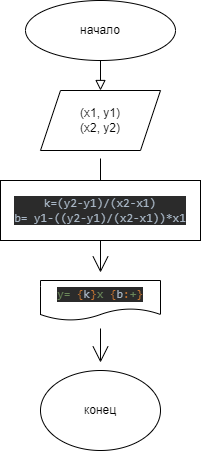

The diagram above was exported from draw.io. Its source (the exported page's mxGraphModel, read from the mxfile embedded in the PNG):
<mxGraphModel dx="635" dy="559" grid="1" gridSize="10" guides="1" tooltips="1" connect="1" arrows="1" fold="1" page="1" pageScale="1" pageWidth="827" pageHeight="1169" math="0" shadow="0">
  <root>
    <mxCell id="WIyWlLk6GJQsqaUBKTNV-0" />
    <mxCell id="WIyWlLk6GJQsqaUBKTNV-1" parent="WIyWlLk6GJQsqaUBKTNV-0" />
    <mxCell id="WIyWlLk6GJQsqaUBKTNV-2" value="" style="rounded=0;html=1;jettySize=auto;orthogonalLoop=1;fontSize=11;endArrow=block;endFill=0;endSize=8;strokeWidth=1;shadow=0;labelBackgroundColor=none;edgeStyle=orthogonalEdgeStyle;" parent="WIyWlLk6GJQsqaUBKTNV-1" edge="1">
      <mxGeometry relative="1" as="geometry">
        <mxPoint x="220" y="120" as="sourcePoint" />
        <mxPoint x="220" y="170" as="targetPoint" />
      </mxGeometry>
    </mxCell>
    <mxCell id="4XrlgHcL5edWBOwhJTZR-0" value="начало" style="ellipse;whiteSpace=wrap;html=1;hachureGap=4;" vertex="1" parent="WIyWlLk6GJQsqaUBKTNV-1">
      <mxGeometry x="145" y="80" width="150" height="60" as="geometry" />
    </mxCell>
    <mxCell id="4XrlgHcL5edWBOwhJTZR-4" value="" style="edgeStyle=none;curved=1;rounded=0;orthogonalLoop=1;jettySize=auto;html=1;endArrow=open;startSize=14;endSize=14;sourcePerimeterSpacing=8;targetPerimeterSpacing=8;" edge="1" parent="WIyWlLk6GJQsqaUBKTNV-1" source="4XrlgHcL5edWBOwhJTZR-1" target="4XrlgHcL5edWBOwhJTZR-2">
      <mxGeometry relative="1" as="geometry" />
    </mxCell>
    <mxCell id="4XrlgHcL5edWBOwhJTZR-1" value="(x1, y1)&lt;br&gt;(x2, y2)" style="shape=parallelogram;perimeter=parallelogramPerimeter;whiteSpace=wrap;html=1;fixedSize=1;hachureGap=4;" vertex="1" parent="WIyWlLk6GJQsqaUBKTNV-1">
      <mxGeometry x="160" y="170" width="120" height="60" as="geometry" />
    </mxCell>
    <mxCell id="4XrlgHcL5edWBOwhJTZR-5" value="" style="edgeStyle=none;curved=1;rounded=0;orthogonalLoop=1;jettySize=auto;html=1;endArrow=open;startSize=14;endSize=14;sourcePerimeterSpacing=8;targetPerimeterSpacing=8;" edge="1" parent="WIyWlLk6GJQsqaUBKTNV-1" source="4XrlgHcL5edWBOwhJTZR-2" target="4XrlgHcL5edWBOwhJTZR-3">
      <mxGeometry relative="1" as="geometry" />
    </mxCell>
    <mxCell id="4XrlgHcL5edWBOwhJTZR-2" value="&lt;pre style=&quot;background-color: #2b2b2b ; color: #a9b7c6 ; font-family: &amp;#34;jetbrains mono&amp;#34; , monospace ; font-size: 9 8pt&quot;&gt;&lt;pre style=&quot;font-family: &amp;#34;jetbrains mono&amp;#34; , monospace&quot;&gt;&lt;span style=&quot;color: #6a8759&quot;&gt;y= &lt;/span&gt;&lt;span style=&quot;color: #cc7832&quot;&gt;{&lt;/span&gt;k&lt;span style=&quot;color: #cc7832&quot;&gt;}&lt;/span&gt;&lt;span style=&quot;color: #6a8759&quot;&gt;x &lt;/span&gt;&lt;span style=&quot;color: #cc7832&quot;&gt;{&lt;/span&gt;b&lt;span style=&quot;color: #cc7832&quot;&gt;:&lt;/span&gt;&lt;span style=&quot;color: #6a8759&quot;&gt;+&lt;/span&gt;&lt;span style=&quot;color: #cc7832&quot;&gt;}&lt;/span&gt;&lt;/pre&gt;&lt;/pre&gt;" style="shape=document;whiteSpace=wrap;html=1;boundedLbl=1;hachureGap=4;" vertex="1" parent="WIyWlLk6GJQsqaUBKTNV-1">
      <mxGeometry x="160" y="360" width="120" height="40" as="geometry" />
    </mxCell>
    <mxCell id="4XrlgHcL5edWBOwhJTZR-3" value="конец" style="ellipse;whiteSpace=wrap;html=1;hachureGap=4;" vertex="1" parent="WIyWlLk6GJQsqaUBKTNV-1">
      <mxGeometry x="160" y="450" width="120" height="80" as="geometry" />
    </mxCell>
    <mxCell id="4XrlgHcL5edWBOwhJTZR-6" value="&lt;pre style=&quot;background-color: #2b2b2b ; color: #a9b7c6 ; font-family: &amp;#34;jetbrains mono&amp;#34; , monospace ; font-size: 9 8pt&quot;&gt;k=(y2-y1)/(x2-x1)&lt;br&gt;b= y1-((y2-y1)/(x2-x1))*x1&lt;/pre&gt;" style="whiteSpace=wrap;html=1;hachureGap=4;" vertex="1" parent="WIyWlLk6GJQsqaUBKTNV-1">
      <mxGeometry x="120" y="260" width="200" height="60" as="geometry" />
    </mxCell>
  </root>
</mxGraphModel>